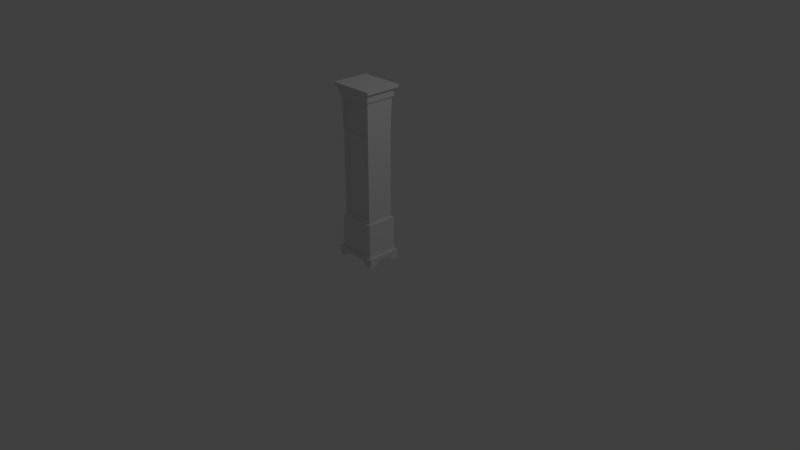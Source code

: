 # Source: longcaseclock.blend  (saved by Blender 2.78.0; exported with 4.5.12 LTS)
import bpy
from mathutils import Matrix  # noqa: F401  (used for matrix-valued properties, if any)

bpy.ops.wm.read_factory_settings(use_empty=True)
scene = bpy.context.scene
scene.name = 'Scene'

# ---- collections
col_collection_1 = bpy.data.collections.new('Collection 1'); scene.collection.children.link(col_collection_1)

# ---- materials (node trees are filled in below, after node groups)
mat_woodmaterial = bpy.data.materials.new('WoodMaterial')
mat_woodmaterial.alpha_threshold = 0.0
mat_woodmaterial.use_transparent_shadow = False
mat_woodmaterial.roughness = 0.5
mat_woodmaterial.line_color = (0.0, 0.0, 0.0, 1.0)

# ---- material node trees

# ---- world
world_world = bpy.data.worlds.new('World'); scene.world = world_world
world_world.color = (0.05088, 0.05088, 0.05088)
world_world.use_sun_shadow = False
world_world.sun_shadow_jitter_overblur = 0.0
world_world.cycles.sampling_method = 'MANUAL'

# ---- cameras
cam_camera = bpy.data.cameras.new('Camera')
cam_camera.clip_end = 100.0
cam_camera.lens = 35.0
cam_camera.sensor_width = 32.0
cam_camera.sensor_height = 18.0
cam_camera.ortho_scale = 7.314
cam_camera.dof.focus_distance = 0.0
cam_camera.dof.aperture_fstop = 128.0

# ---- lights
light_lamp = bpy.data.lights.new('Lamp', 'POINT')
light_lamp.transmission_factor = 0.0
light_lamp.cutoff_distance = 30.0
light_lamp.energy = 100.0
light_lamp.shadow_buffer_clip_start = 1.001
light_lamp.shadow_soft_size = 0.1
light_lamp.shadow_maximum_resolution = 0.006
light_lamp.use_absolute_resolution = True

# ---- meshes
me_cube = bpy.data.meshes.new('Cube')
me_cube.from_pydata([(-1.312, 1.265, -1.125), (-1.312, 1.265, -1.074), (-0.6028, 1.265, -1.125), (-0.6028, 1.265, -1.074), (-1.312, 0.3986, -1.125), (-1.312, 0.3986, -1.074), (-0.6028, 0.3986, -1.125), (-1.15, 1.13, -1.075), (-1.312, 1.265, -1.196), (-0.964, 1.265, -1.196), (-1.312, 0.84, -1.196), (-0.964, 0.84, -1.196), (1.303, 1.265, -1.125), (1.303, 1.265, -1.074), (1.303, 0.3986, -1.125), (1.303, 0.3986, -1.074), (0.5939, 1.265, -1.125), (0.5939, 1.265, -1.074), (0.5939, 0.3986, -1.125), (1.141, 1.13, -1.075), (1.303, 1.265, -1.196), (1.303, 0.84, -1.196), (0.9551, 1.265, -1.196), (0.9551, 0.84, -1.196), (1.303, -1.265, -1.125), (1.303, -1.265, -1.074), (0.5939, -1.265, -1.125), (0.5939, -1.265, -1.074), (1.303, -0.3986, -1.125), (1.303, -0.3986, -1.074), (0.5939, -0.3986, -1.125), (1.141, -1.13, -1.075), (1.303, -1.265, -1.196), (0.9551, -1.265, -1.196), (1.303, -0.84, -1.196), (0.9551, -0.84, -1.196), (-1.312, -1.265, -1.125), (-1.312, -1.265, -1.074), (-1.312, -0.3986, -1.125), (-1.312, -0.3986, -1.074), (-0.6028, -1.265, -1.125), (-0.6028, -1.265, -1.074), (-0.6028, -0.3986, -1.125), (-1.15, -1.13, -1.075), (-1.312, -1.265, -1.196), (-1.312, -0.84, -1.196), (-0.964, -1.265, -1.196), (-0.964, -0.84, -1.196), (1.056, 1.06, 0.9405), (1.056, -1.06, 0.9405), (-1.065, -1.06, 0.9405), (-1.065, 1.06, 0.9405), (0.9955, 1.0, -0.615), (0.9956, 1.0, 0.4653), (0.9955, -1.0, -0.615), (0.9955, -1.0, 0.4653), (-1.004, -1.0, -0.615), (-1.004, -1.0, 0.4653), (-1.004, 1.0, -0.615), (-1.004, 1.0, 0.4653), (1.116, 1.105, -0.6255), (1.116, -1.105, -0.6255), (-1.125, -1.105, -0.6255), (-1.125, 1.105, -0.6255), (0.7926, -0.787, 0.512), (0.7926, -0.787, 0.8785), (-0.8015, -0.787, 0.512), (-0.8015, -0.787, 0.8785), (0.794, -0.787, -0.5679), (0.794, -0.787, 0.4182), (-0.8029, -0.787, -0.5679), (-0.8029, -0.787, 0.4182), (1.146, 1.151, 0.9477), (1.146, -1.151, 0.9477), (-1.155, -1.151, 0.9477), (-1.155, 1.151, 0.9477), (1.146, 1.151, 1.015), (1.146, -1.151, 1.015), (-1.155, -1.151, 1.015), (-1.155, 1.151, 1.015), (-0.8905, -1.0, 0.4402), (0.8816, -1.0, 0.4402), (-0.8905, -1.0, -0.5898), (0.8816, -1.0, -0.5898), (0.9005, -1.0, 0.4872), (-0.9094, -1.0, 0.4872), (-0.9094, -1.045, 0.9033), (0.9005, -1.045, 0.9033), (1.351, 1.356, 1.059), (1.351, -1.356, 1.059), (-1.36, -1.356, 1.059), (-1.36, 1.356, 1.059), (1.36, 1.356, 1.095), (1.36, -1.356, 1.095), (-1.351, -1.356, 1.095), (-1.351, 1.356, 1.095)], [], [(0, 1, 3, 2), (6, 2, 16, 18), (4, 6, 42, 38), (4, 5, 1, 0), (4, 0, 8, 10), (7, 3, 1, 5), (9, 11, 10, 8), (2, 6, 11, 9), (0, 2, 9, 8), (6, 4, 10, 11), (12, 13, 15, 14), (14, 15, 29, 28), (2, 3, 17, 16), (16, 17, 13, 12), (16, 12, 20, 22), (19, 15, 13, 17), (21, 23, 22, 20), (14, 18, 23, 21), (12, 14, 21, 20), (18, 16, 22, 23), (24, 25, 27, 26), (26, 27, 41, 40), (18, 14, 28, 30), (28, 29, 25, 24), (28, 24, 32, 34), (31, 27, 25, 29), (33, 35, 34, 32), (26, 30, 35, 33), (24, 26, 33, 32), (30, 28, 34, 35), (36, 37, 39, 38), (4, 38, 39, 5), (30, 26, 40, 42), (40, 41, 37, 36), (40, 36, 44, 46), (43, 39, 37, 41), (45, 47, 46, 44), (38, 42, 47, 45), (36, 38, 45, 44), (42, 40, 46, 47), (7, 5, 39, 43), (15, 19, 31, 29), (27, 31, 43, 41), (30, 42, 6, 18), (3, 7, 19, 17), (19, 31, 43, 7), (50, 49, 73, 74), (53, 48, 49, 55), (85, 84, 64, 66), (57, 50, 51, 59), (60, 19, 7, 63), (48, 53, 59, 51), (53, 52, 58, 59), (62, 56, 58, 63), (56, 57, 59, 58), (61, 54, 56, 62), (81, 80, 71, 69), (60, 52, 54, 61), (52, 53, 55, 54), (19, 60, 61, 31), (31, 61, 62, 43), (43, 62, 63, 7), (52, 60, 63, 58), (64, 65, 67, 66), (87, 86, 67, 65), (86, 85, 66, 67), (84, 87, 65, 64), (68, 69, 71, 70), (80, 82, 70, 71), (83, 81, 69, 68), (82, 83, 68, 70), (74, 73, 77, 78), (49, 48, 72, 73), (51, 50, 74, 75), (48, 51, 75, 72), (77, 76, 88, 89), (73, 72, 76, 77), (75, 74, 78, 79), (72, 75, 79, 76), (56, 54, 83, 82), (54, 55, 81, 83), (57, 56, 82, 80), (55, 57, 80, 81), (55, 49, 87, 84), (50, 57, 85, 86), (49, 50, 86, 87), (57, 55, 84, 85), (91, 90, 94, 95), (79, 78, 90, 91), (76, 79, 91, 88), (78, 77, 89, 90), (92, 95, 94, 93), (88, 91, 95, 92), (90, 89, 93, 94), (89, 88, 92, 93)])
me_cube.polygons.foreach_set('use_smooth', [True] * 95)
me_cube.materials.append(mat_woodmaterial)
me_cube.use_remesh_preserve_volume = False
me_cube.use_remesh_preserve_attributes = False
me_cube.use_mirror_vertex_groups = False
me_cube.update()

# ---- objects
ob_cube = bpy.data.objects.new('Cube', me_cube)
ob_lamp = bpy.data.objects.new('Lamp', light_lamp)
ob_camera = bpy.data.objects.new('Camera', cam_camera)

# ---- transforms, parenting, visibility, modifiers, constraints
ob_cube.location = (0.000979, -6.437e-08, 1.177)
ob_cube.scale = (0.22, 0.18, 1.0)
ob_cube.lock_rotations_4d = False
ob_cube.empty_display_type = 'ARROWS'
ob_cube.lineart.crease_threshold = 0.0
_m = ob_cube.modifiers.new('EdgeSplit', 'EDGE_SPLIT')
_m.split_angle = 1.047
ob_lamp.location = (4.076, 1.005, 5.904)
ob_lamp.rotation_euler = (0.6503, 0.05522, 1.866)
ob_lamp.lock_rotations_4d = False
ob_lamp.empty_display_type = 'ARROWS'
ob_lamp.color = (0.0, 0.0, 0.0, 0.0)
ob_lamp.lineart.crease_threshold = 0.0
ob_camera.location = (7.481, -6.508, 5.344)
ob_camera.rotation_euler = (1.109, 0.0, 0.8149)
ob_camera.lock_rotations_4d = False
ob_camera.empty_display_type = 'ARROWS'
ob_camera.color = (0.0, 0.0, 0.0, 0.0)
ob_camera.display_type = 'WIRE'
ob_camera.lineart.crease_threshold = 0.0

# ---- collection membership
col_collection_1.objects.link(ob_cube)
col_collection_1.objects.link(ob_lamp)
col_collection_1.objects.link(ob_camera)

# ---- scene / render settings (as saved in the file)
scene.camera = ob_camera
scene.frame_start = 1; scene.frame_end = 250; scene.frame_set(1)
scene.render.engine = 'BLENDER_EEVEE_NEXT'
scene.render.resolution_percentage = 50
scene.render.dither_intensity = 0.0
scene.cycles.use_denoising = False
scene.cycles.samples = 128
scene.cycles.sampling_pattern = 'TABULATED_SOBOL'
scene.cycles.light_sampling_threshold = 0.0
scene.cycles.use_adaptive_sampling = False
scene.cycles.use_light_tree = False
scene.cycles.blur_glossy = 0.0
scene.cycles.sample_clamp_indirect = 0.0
scene.view_settings.view_transform = 'Standard'
bpy.context.view_layer.update()
